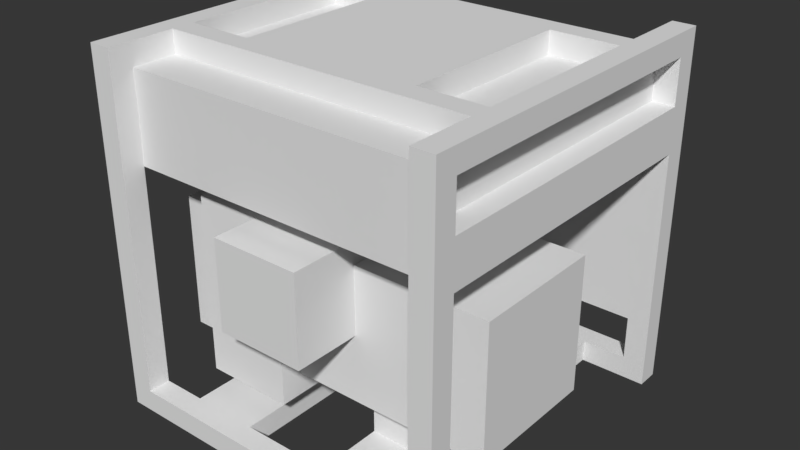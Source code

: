 # Source: gasgenerator.blend  (saved by Blender 2.79.0; exported with 4.5.12 LTS)
import bpy
from mathutils import Matrix  # noqa: F401  (used for matrix-valued properties, if any)

bpy.ops.wm.read_factory_settings(use_empty=True)
scene = bpy.context.scene
scene.name = 'Scene'

# ---- collections
col_collection_1 = bpy.data.collections.new('Collection 1'); scene.collection.children.link(col_collection_1)

# ---- world
world_world = bpy.data.worlds.new('World'); scene.world = world_world
world_world.color = (0.03741, 0.03741, 0.03741)
world_world.use_sun_shadow = False
world_world.sun_shadow_jitter_overblur = 0.0
world_world.cycles.sampling_method = 'MANUAL'

# ---- meshes
me_gas_generator = bpy.data.meshes.new('Gas-Generator')
me_gas_generator.from_pydata([(0.9375, -0.0625, 0.6875), (0.9375, -0.0625, 0.9375), (0.0625, -0.0625, 0.6875), (0.0625, -0.0625, 0.9375), (0.9375, -0.9375, 0.6875), (0.9375, -0.9375, 0.9375), (0.0625, -0.9375, 0.6875), (0.0625, -0.9375, 0.9375), (0.0625, -0.0625, 0.6875), (0.0625, -0.0625, 0.8125), (2.98e-08, -0.0625, 0.6875), (2.98e-08, -0.0625, 0.8125), (0.0625, -0.9375, 0.6875), (0.0625, -0.9375, 0.8125), (0.0, -0.9375, 0.6875), (0.0, -0.9375, 0.8125), (0.375, -0.0625, 0.0), (0.375, -0.0625, 0.0625), (0.1875, -0.0625, 0.0), (0.1875, -0.0625, 0.0625), (0.375, -0.9375, 0.0), (0.375, -0.9375, 0.0625), (0.1875, -0.9375, 0.0), (0.1875, -0.9375, 0.0625), (1.0, -0.9375, 0.0), (1.0, -0.9375, 0.0625), (0.0, -0.9375, 0.0), (0.0, -0.9375, 0.0625), (1.0, -1.0, 0.0), (1.0, -1.0, 0.0625), (0.0, -1.0, 0.0), (0.0, -1.0, 0.0625), (0.0625, -0.9375, 0.0625), (0.0625, -0.9375, 0.9375), (0.0, -0.9375, 0.0625), (0.0, -0.9375, 0.9375), (0.0625, -1.0, 0.0625), (0.0625, -1.0, 0.9375), (0.0, -1.0, 0.0625), (0.0, -1.0, 0.9375), (1.0, -2.98e-08, 0.9375), (1.0, -2.98e-08, 1.0), (0.9375, -2.98e-08, 0.9375), (0.9375, -2.98e-08, 1.0), (1.0, -1.0, 0.9375), (1.0, -1.0, 1.0), (0.9375, -1.0, 0.9375), (0.9375, -1.0, 1.0), (0.625, -0.6875, 0.3744), (0.625, -0.6875, 0.6244), (0.375, -0.6875, 0.3744), (0.375, -0.6875, 0.6244), (0.625, -1.0, 0.3744), (0.625, -1.0, 0.6244), (0.375, -1.0, 0.3744), (0.375, -1.0, 0.6244), (0.75, -0.25, 0.9375), (0.75, -0.25, 1.0), (0.25, -0.25, 0.9375), (0.25, -0.25, 1.0), (0.75, -0.75, 0.9375), (0.75, -0.75, 1.0), (0.25, -0.75, 0.9375), (0.25, -0.75, 1.0), (0.375, -0.5, 0.625), (0.375, -0.5, 0.6875), (0.25, -0.5, 0.625), (0.25, -0.5, 0.6875), (0.375, -0.625, 0.625), (0.375, -0.625, 0.6875), (0.25, -0.625, 0.625), (0.25, -0.625, 0.6875), (0.8125, -0.5, 0.0625), (0.8125, -0.5, 0.1875), (0.625, -0.5, 0.0625), (0.625, -0.5, 0.1875), (0.8125, -0.75, 0.0625), (0.8125, -0.75, 0.1875), (0.625, -0.75, 0.0625), (0.625, -0.75, 0.1875), (0.375, -0.5, 0.0625), (0.375, -0.5, 0.125), (0.1875, -0.5, 0.0625), (0.1875, -0.5, 0.125), (0.375, -0.75, 0.0625), (0.375, -0.75, 0.125), (0.1875, -0.75, 0.0625), (0.1875, -0.75, 0.125), (0.3125, -0.3125, 0.375), (0.3125, -0.3125, 0.5), (0.1875, -0.3125, 0.375), (0.1875, -0.3125, 0.5), (0.3125, -0.375, 0.375), (0.3125, -0.375, 0.5), (0.1875, -0.375, 0.375), (0.1875, -0.375, 0.5), (0.625, -0.125, 0.3125), (0.625, -0.125, 0.5625), (0.0625, -0.125, 0.3125), (0.0625, -0.125, 0.5625), (0.625, -0.3125, 0.3125), (0.625, -0.3125, 0.5625), (0.0625, -0.3125, 0.3125), (0.0625, -0.3125, 0.5625), (1.0, -0.0625, 0.6875), (1.0, -0.0625, 0.8125), (0.9375, -0.0625, 0.6875), (0.9375, -0.0625, 0.8125), (1.0, -0.9375, 0.6875), (1.0, -0.9375, 0.8125), (0.9375, -0.9375, 0.6875), (0.9375, -0.9375, 0.8125), (1.0, -0.4375, 0.1875), (1.0, -0.4375, 0.5625), (0.0625, -0.4375, 0.1875), (0.0625, -0.4375, 0.5625), (1.0, -0.8125, 0.1875), (1.0, -0.8125, 0.5625), (0.0625, -0.8125, 0.1875), (0.0625, -0.8125, 0.5625), (0.4375, -0.375, 0.125), (0.4375, -0.375, 0.625), (0.1875, -0.375, 0.125), (0.1875, -0.375, 0.625), (0.4375, -0.875, 0.125), (0.4375, -0.875, 0.625), (0.1875, -0.875, 0.125), (0.1875, -0.875, 0.625), (0.0625, -0.5, 0.25), (0.0625, -0.5, 0.5), (0.0, -0.5, 0.25), (0.0, -0.5, 0.5), (0.0625, -0.75, 0.25), (0.0625, -0.75, 0.5), (0.0, -0.75, 0.25), (0.0, -0.75, 0.5), (0.8125, -0.0625, 0.0), (0.8125, -0.0625, 0.0625), (0.625, -0.0625, 0.0), (0.625, -0.0625, 0.0625), (0.8125, -0.9375, 0.0), (0.8125, -0.9375, 0.0625), (0.625, -0.9375, 0.0), (0.625, -0.9375, 0.0625), (0.0625, 0.0, 0.8125), (0.0625, 0.0, 0.9375), (2.98e-08, 0.0, 0.8125), (2.98e-08, 0.0, 0.9375), (0.0625, -0.0625, 0.8125), (0.0625, -0.0625, 0.9375), (2.98e-08, -0.0625, 0.8125), (2.98e-08, -0.0625, 0.9375), (1.0, -2.98e-08, 0.8125), (1.0, -2.98e-08, 0.9375), (0.9375, -2.98e-08, 0.8125), (0.9375, -2.98e-08, 0.9375), (1.0, -0.0625, 0.8125), (1.0, -0.0625, 0.9375), (0.9375, -0.0625, 0.8125), (0.9375, -0.0625, 0.9375), (0.9375, -0.1875, 0.9375), (0.9375, -0.1875, 1.0), (0.0625, -0.1875, 0.9375), (0.0625, -0.1875, 1.0), (0.9375, -0.25, 0.9375), (0.9375, -0.25, 1.0), (0.0625, -0.25, 0.9375), (0.0625, -0.25, 1.0), (0.0625, 0.0, 0.9375), (0.0625, 0.0, 1.0), (2.98e-08, 0.0, 0.9375), (2.98e-08, 0.0, 1.0), (0.0625, -1.0, 0.9375), (0.0625, -1.0, 1.0), (0.0, -1.0, 0.9375), (0.0, -1.0, 1.0), (0.9375, -0.75, 0.9375), (0.9375, -0.75, 1.0), (0.0625, -0.75, 0.9375), (0.0625, -0.75, 1.0), (0.9375, -0.8125, 0.9375), (0.9375, -0.8125, 1.0), (0.0625, -0.8125, 0.9375), (0.0625, -0.8125, 1.0), (1.0, -0.9375, 0.0625), (1.0, -0.9375, 0.9375), (0.9375, -0.9375, 0.0625), (0.9375, -0.9375, 0.9375), (1.0, -1.0, 0.0625), (1.0, -1.0, 0.9375), (0.9375, -1.0, 0.0625), (0.9375, -1.0, 0.9375), (0.0625, 0.0, 0.0625), (0.0625, 0.0, 0.1875), (2.98e-08, 0.0, 0.0625), (2.98e-08, 0.0, 0.1875), (0.0625, -0.0625, 0.0625), (0.0625, -0.0625, 0.1875), (2.98e-08, -0.0625, 0.0625), (2.98e-08, -0.0625, 0.1875), (1.0, -2.98e-08, 0.0625), (1.0, -2.98e-08, 0.1875), (0.9375, -2.98e-08, 0.0625), (0.9375, -2.98e-08, 0.1875), (1.0, -0.0625, 0.0625), (1.0, -0.0625, 0.1875), (0.9375, -0.0625, 0.0625), (0.9375, -0.0625, 0.1875), (1.0, -2.98e-08, 0.0), (1.0, -2.98e-08, 0.0625), (2.98e-08, 0.0, 0.0), (2.98e-08, 0.0, 0.0625), (1.0, -0.0625, 0.0), (1.0, -0.0625, 0.0625), (2.98e-08, -0.0625, 0.0), (2.98e-08, -0.0625, 0.0625), (1.0, -2.98e-08, 0.1875), (1.0, -2.98e-08, 0.8125), (2.98e-08, 0.0, 0.1875), (2.98e-08, 0.0, 0.8125), (1.0, -0.0625, 0.1875), (1.0, -0.0625, 0.8125), (2.98e-08, -0.0625, 0.1875), (2.98e-08, -0.0625, 0.8125)], [(8, 9), (13, 12), (107, 106), (111, 110), (166, 162), (160, 164), (182, 178), (176, 180)], [(0, 2, 3, 1), (2, 6, 7, 3), (6, 4, 5, 7), (4, 0, 1, 5), (2, 0, 4, 6), (7, 5, 1, 3), (10, 14, 15, 11), (10, 8, 12, 14), (15, 13, 9, 11), (18, 22, 23, 19), (20, 16, 17, 21), (18, 16, 20, 22), (23, 21, 17, 19), (24, 26, 27, 25), (26, 30, 31, 27), (30, 28, 29, 31), (28, 24, 25, 29), (26, 24, 28, 30), (31, 29, 25, 27), (32, 34, 35, 33), (34, 38, 39, 35), (38, 36, 37, 39), (36, 32, 33, 37), (40, 42, 43, 41), (42, 46, 47, 43), (46, 44, 45, 47), (44, 40, 41, 45), (42, 40, 44, 46), (47, 45, 41, 43), (48, 50, 51, 49), (50, 54, 55, 51), (54, 52, 53, 55), (52, 48, 49, 53), (50, 48, 52, 54), (55, 53, 49, 51), (56, 58, 59, 57), (58, 62, 63, 59), (62, 60, 61, 63), (60, 56, 57, 61), (63, 61, 57, 59), (64, 66, 67, 65), (66, 70, 71, 67), (70, 68, 69, 71), (68, 64, 65, 69), (72, 74, 75, 73), (74, 78, 79, 75), (78, 76, 77, 79), (76, 72, 73, 77), (80, 82, 83, 81), (82, 86, 87, 83), (86, 84, 85, 87), (84, 80, 81, 85), (90, 94, 95, 91), (92, 88, 89, 93), (90, 88, 92, 94), (95, 93, 89, 91), (96, 98, 99, 97), (98, 102, 103, 99), (102, 100, 101, 103), (100, 96, 97, 101), (98, 96, 100, 102), (103, 101, 97, 99), (108, 104, 105, 109), (106, 104, 108, 110), (111, 109, 105, 107), (112, 114, 115, 113), (114, 118, 119, 115), (118, 116, 117, 119), (116, 112, 113, 117), (114, 112, 116, 118), (119, 117, 113, 115), (120, 122, 123, 121), (122, 126, 127, 123), (126, 124, 125, 127), (124, 120, 121, 125), (122, 120, 124, 126), (127, 125, 121, 123), (128, 130, 131, 129), (130, 134, 135, 131), (134, 132, 133, 135), (130, 128, 132, 134), (135, 133, 129, 131), (138, 142, 143, 139), (140, 136, 137, 141), (138, 136, 140, 142), (143, 141, 137, 139), (144, 146, 147, 145), (146, 150, 151, 147), (150, 148, 149, 151), (148, 144, 145, 149), (152, 154, 155, 153), (154, 158, 159, 155), (158, 156, 157, 159), (156, 152, 153, 157), (160, 162, 163, 161), (166, 164, 165, 167), (167, 165, 161, 163), (168, 170, 171, 169), (170, 174, 175, 171), (174, 172, 173, 175), (172, 168, 169, 173), (170, 168, 172, 174), (175, 173, 169, 171), (176, 178, 179, 177), (182, 180, 181, 183), (183, 181, 177, 179), (184, 186, 187, 185), (186, 190, 191, 187), (190, 188, 189, 191), (188, 184, 185, 189), (192, 194, 195, 193), (194, 198, 199, 195), (198, 196, 197, 199), (196, 192, 193, 197), (200, 202, 203, 201), (202, 206, 207, 203), (206, 204, 205, 207), (204, 200, 201, 205), (208, 210, 211, 209), (210, 214, 215, 211), (214, 212, 213, 215), (212, 208, 209, 213), (210, 208, 212, 214), (215, 213, 209, 211), (216, 218, 219, 217), (218, 222, 223, 219), (222, 220, 221, 223), (220, 216, 217, 221), (218, 216, 220, 222), (223, 221, 217, 219)])
_uv = me_gas_generator.uv_layers.new(name='UVMap')
_uv.uv.foreach_set('vector', [1.0, 0.6087, 0.6957, 0.6087, 0.6957, 0.6957, 1.0, 0.6957, 0.6957, 0.6957, 1.0, 0.6957, 1.0, 0.6087, 0.6957, 0.6087, 1.0, 0.6087, 0.6957, 0.6087, 0.6957, 0.6957, 1.0, 0.6957, 0.6957, 0.6957, 1.0, 0.6957, 1.0, 0.6087, 0.6957, 0.6087, 1.0, 0.6957, 0.6957, 0.6957, 0.6957, 1.0, 1.0, 1.0, 1.0, 0.6957, 0.6957, 0.6957, 0.6957, 1.0, 1.0, 1.0, 0.3261, 0.6087, 0.02174, 0.6087, 0.02174, 0.6522, 0.3261, 0.6522, 0.02174, 0.6522, 0.02174, 0.6739, 0.3261, 0.6739, 0.3261, 0.6522, 0.3261, 0.6739, 0.3261, 0.6522, 0.02174, 0.6522, 0.02174, 0.6739, 0.02174, 0.6739, 0.3261, 0.6739, 0.3261, 0.6522, 0.02174, 0.6522, 0.3261, 0.6522, 0.02174, 0.6522, 0.02174, 0.6739, 0.3261, 0.6739, 0.1739, 0.6739, 0.1087, 0.6739, 0.1087, 0.9783, 0.1739, 0.9783, 0.1087, 0.9783, 0.1739, 0.9783, 0.1739, 0.6739, 0.1087, 0.6739, 0.3478, 0.6522, 0.0, 0.6522, 0.0, 0.6739, 0.3478, 0.6739, 0.02174, 0.6522, 0.0, 0.6522, 0.0, 0.6739, 0.02174, 0.6739, 0.3478, 0.6522, 0.0, 0.6522, 0.0, 0.6739, 0.3478, 0.6739, 0.3478, 0.6522, 0.3261, 0.6522, 0.3261, 0.6739, 0.3478, 0.6739, 0.3478, 0.6522, 0.0, 0.6522, 0.0, 0.6739, 0.3478, 0.6739, 0.3478, 0.6522, 0.0, 0.6522, 0.0, 0.6739, 0.3478, 0.6739, 0.02174, 0.6739, 0.0, 0.6739, 0.0, 1.0, 0.02174, 1.0, 0.02174, 0.6739, 0.0, 0.6739, 0.0, 1.0, 0.02174, 1.0, 0.02174, 0.6739, 0.0, 0.6739, 0.0, 1.0, 0.02174, 1.0, 0.02174, 0.6739, 0.0, 0.6739, 0.0, 1.0, 0.02174, 1.0, 0.02174, 0.9783, 0.0, 0.9783, 0.0, 1.0, 0.02174, 1.0, 0.3478, 0.9783, 0.0, 0.9783, 0.0, 1.0, 0.3478, 1.0, 0.02174, 0.9783, 0.0, 0.9783, 0.0, 1.0, 0.02174, 1.0, 0.0, 1.0, 0.3478, 1.0, 0.3478, 0.9783, 0.0, 0.9783, 0.3478, 1.0, 0.3478, 0.9783, 0.0, 0.9783, 0.0, 1.0, 0.0, 0.9783, 0.0, 1.0, 0.3478, 1.0, 0.3478, 0.9783, 0.08696, 0.5217, 0.0, 0.5217, 0.0, 0.6087, 0.08696, 0.6087, 0.08696, 0.6087, 0.1957, 0.6087, 0.1957, 0.5217, 0.08696, 0.5217, 0.2609, 0.5217, 0.1739, 0.5217, 0.1739, 0.6087, 0.2609, 0.6087, 0.1957, 0.5217, 0.08696, 0.5217, 0.08696, 0.6087, 0.1957, 0.6087, 0.08696, 0.5217, 0.08696, 0.6087, 0.1957, 0.6087, 0.1957, 0.5217, 0.1957, 0.6087, 0.1957, 0.5217, 0.08696, 0.5217, 0.08696, 0.6087, 0.2609, 0.6522, 0.08696, 0.6522, 0.08696, 0.6739, 0.2609, 0.6739, 0.02174, 0.913, 0.02174, 0.7391, 0.0, 0.7391, 0.0, 0.913, 0.2609, 0.9783, 0.08696, 0.9783, 0.08696, 1.0, 0.2609, 1.0, 0.3478, 0.913, 0.3478, 0.7391, 0.3261, 0.7391, 0.3261, 0.913, 0.1739, 0.3478, 0.0, 0.3478, 0.0, 0.5217, 0.1739, 0.5217, 0.5217, 0.3696, 0.4783, 0.3696, 0.4783, 0.3913, 0.5217, 0.3913, 0.5217, 0.3696, 0.4783, 0.3696, 0.4783, 0.3913, 0.5217, 0.3913, 0.5217, 0.3696, 0.4783, 0.3696, 0.4783, 0.3913, 0.5217, 0.3913, 0.5217, 0.3696, 0.4783, 0.3696, 0.4783, 0.3913, 0.5217, 0.3913, 0.2609, 0.6739, 0.3261, 0.6739, 0.3261, 0.7174, 0.2609, 0.7174, 0.3261, 0.6739, 0.2391, 0.6739, 0.2391, 0.7174, 0.3261, 0.7174, 0.2609, 0.6739, 0.3261, 0.6739, 0.3261, 0.7174, 0.2609, 0.7174, 0.3261, 0.6739, 0.2391, 0.6739, 0.2391, 0.7174, 0.3261, 0.7174, 0.3478, 0.6957, 0.2826, 0.6957, 0.2826, 0.7174, 0.3478, 0.7174, 0.3478, 0.6957, 0.2826, 0.6957, 0.2826, 0.7174, 0.3478, 0.7174, 0.3478, 0.6957, 0.2826, 0.6957, 0.2826, 0.7174, 0.3478, 0.7174, 0.3478, 0.6957, 0.2826, 0.6957, 0.2826, 0.7174, 0.3478, 0.7174, 0.4783, 0.3696, 0.4783, 0.3913, 0.5217, 0.3913, 0.5217, 0.3696, 0.5217, 0.3913, 0.5217, 0.3696, 0.4783, 0.3696, 0.4783, 0.3913, 0.5217, 0.3696, 0.4783, 0.3696, 0.4783, 0.3913, 0.5217, 0.3913, 0.4783, 0.3913, 0.5217, 0.3913, 0.5217, 0.3696, 0.4783, 0.3696, 0.8043, 0.3261, 0.6087, 0.3261, 0.6087, 0.413, 0.8043, 0.413, 0.6087, 0.413, 0.6739, 0.413, 0.6739, 0.3261, 0.6087, 0.3261, 0.6087, 0.413, 0.8043, 0.413, 0.8043, 0.3261, 0.6087, 0.3261, 0.5435, 0.3261, 0.5435, 0.413, 0.6087, 0.413, 0.6087, 0.3261, 0.6087, 0.3261, 0.8043, 0.3261, 0.8043, 0.2609, 0.6087, 0.2609, 0.6087, 0.3261, 0.8043, 0.3261, 0.8043, 0.2609, 0.6087, 0.2609, 0.3261, 0.6087, 0.02174, 0.6087, 0.02174, 0.6522, 0.3261, 0.6522, 0.02174, 0.6522, 0.02174, 0.6739, 0.3261, 0.6739, 0.3261, 0.6522, 0.3261, 0.6739, 0.3261, 0.6522, 0.02174, 0.6522, 0.02174, 0.6739, 0.7391, 0.5435, 0.413, 0.5435, 0.413, 0.413, 0.7391, 0.413, 0.2609, 0.5435, 0.3913, 0.5435, 0.3913, 0.413, 0.2609, 0.413, 0.413, 0.413, 0.7391, 0.413, 0.7391, 0.5435, 0.413, 0.5435, 0.8696, 0.5435, 0.8696, 0.413, 0.7391, 0.413, 0.7391, 0.5435, 0.413, 0.5435, 0.7391, 0.5435, 0.7391, 0.413, 0.413, 0.413, 0.413, 0.5435, 0.7391, 0.5435, 0.7391, 0.413, 0.413, 0.413, 0.5435, 0.3913, 0.4565, 0.3913, 0.4565, 0.5652, 0.5435, 0.5652, 0.8043, 0.2391, 0.8043, 0.413, 0.9783, 0.413, 0.9783, 0.2391, 0.4565, 0.1957, 0.5435, 0.1957, 0.5435, 0.3696, 0.4565, 0.3696, 0.8043, 0.2391, 0.8043, 0.413, 0.9783, 0.413, 0.9783, 0.2391, 0.4565, 0.5652, 0.5435, 0.5652, 0.5435, 0.3913, 0.4565, 0.3913, 0.4565, 0.5652, 0.5435, 0.5652, 0.5435, 0.3913, 0.4565, 0.3913, 0.3696, 0.4348, 0.3478, 0.4348, 0.3478, 0.5217, 0.3696, 0.5217, 0.2826, 0.5217, 0.3696, 0.5217, 0.3696, 0.4348, 0.2826, 0.4348, 0.3043, 0.4348, 0.2826, 0.4348, 0.2826, 0.5217, 0.3043, 0.5217, 0.3696, 0.4565, 0.3696, 0.4348, 0.2826, 0.4348, 0.2826, 0.4565, 0.2826, 0.5, 0.2826, 0.5217, 0.3696, 0.5217, 0.3696, 0.5, 0.02174, 0.6739, 0.3261, 0.6739, 0.3261, 0.6522, 0.02174, 0.6522, 0.3261, 0.6522, 0.02174, 0.6522, 0.02174, 0.6739, 0.3261, 0.6739, 0.1739, 0.6739, 0.1087, 0.6739, 0.1087, 0.9783, 0.1739, 0.9783, 0.1087, 0.9783, 0.1739, 0.9783, 0.1739, 0.6739, 0.1087, 0.6739, 0.02174, 0.9348, 0.0, 0.9348, 0.0, 0.9783, 0.02174, 0.9783, 0.02174, 0.9348, 0.0, 0.9348, 0.0, 0.9783, 0.02174, 0.9783, 0.02174, 0.9348, 0.0, 0.9348, 0.0, 0.9783, 0.02174, 0.9783, 0.02174, 0.9348, 0.0, 0.9348, 0.0, 0.9783, 0.02174, 0.9783, 0.02174, 0.9348, 0.0, 0.9348, 0.0, 0.9783, 0.02174, 0.9783, 0.02174, 0.9348, 0.0, 0.9348, 0.0, 0.9783, 0.02174, 0.9783, 0.02174, 0.9348, 0.0, 0.9348, 0.0, 0.9783, 0.02174, 0.9783, 0.02174, 0.9348, 0.0, 0.9348, 0.0, 0.9783, 0.02174, 0.9783, 0.3478, 0.6522, 0.0, 0.6522, 0.0, 0.6739, 0.3478, 0.6739, 0.3478, 0.9783, 0.0, 0.9783, 0.0, 1.0, 0.3478, 1.0, 0.06522, 0.9783, 0.06522, 0.6739, 0.04348, 0.6739, 0.04348, 0.9783, 0.02174, 0.9783, 0.0, 0.9783, 0.0, 1.0, 0.02174, 1.0, 0.3478, 0.9783, 0.0, 0.9783, 0.0, 1.0, 0.3478, 1.0, 0.02174, 0.9783, 0.0, 0.9783, 0.0, 1.0, 0.02174, 1.0, 0.0, 1.0, 0.3478, 1.0, 0.3478, 0.9783, 0.0, 0.9783, 0.3478, 1.0, 0.3478, 0.9783, 0.0, 0.9783, 0.0, 1.0, 0.0, 0.9783, 0.0, 1.0, 0.3478, 1.0, 0.3478, 0.9783, 0.0, 1.0, 0.3478, 1.0, 0.3478, 0.9783, 0.0, 0.9783, 0.3478, 0.6522, 0.0, 0.6522, 0.0, 0.6739, 0.3478, 0.6739, 0.08696, 0.9783, 0.08696, 0.6739, 0.06522, 0.6739, 0.06522, 0.9783, 0.02174, 0.6739, 0.0, 0.6739, 0.0, 1.0, 0.02174, 1.0, 0.02174, 0.6739, 0.0, 0.6739, 0.0, 1.0, 0.02174, 1.0, 0.02174, 0.6739, 0.0, 0.6739, 0.0, 1.0, 0.02174, 1.0, 0.02174, 0.6739, 0.0, 0.6739, 0.0, 1.0, 0.02174, 1.0, 0.02174, 0.6739, 0.0, 0.6739, 0.0, 0.7174, 0.02174, 0.7174, 0.02174, 0.6739, 0.0, 0.6739, 0.0, 0.7174, 0.02174, 0.7174, 0.02174, 0.6739, 0.0, 0.6739, 0.0, 0.7174, 0.02174, 0.7174, 0.02174, 0.6739, 0.0, 0.6739, 0.0, 0.7174, 0.02174, 0.7174, 0.3478, 0.6739, 0.3261, 0.6739, 0.3261, 0.7174, 0.3478, 0.7174, 0.3478, 0.6739, 0.3261, 0.6739, 0.3261, 0.7174, 0.3478, 0.7174, 0.3478, 0.6739, 0.3261, 0.6739, 0.3261, 0.7174, 0.3478, 0.7174, 0.3478, 0.6739, 0.3261, 0.6739, 0.3261, 0.7174, 0.3478, 0.7174, 0.3478, 0.6522, 0.0, 0.6522, 0.0, 0.6739, 0.3478, 0.6739, 0.02174, 0.6522, 0.0, 0.6522, 0.0, 0.6739, 0.02174, 0.6739, 0.3478, 0.6522, 0.0, 0.6522, 0.0, 0.6739, 0.3478, 0.6739, 0.3478, 0.6522, 0.3261, 0.6522, 0.3261, 0.6739, 0.3478, 0.6739, 0.3478, 0.6522, 0.0, 0.6522, 0.0, 0.6739, 0.3478, 0.6739, 0.3478, 0.6522, 0.0, 0.6522, 0.0, 0.6739, 0.3478, 0.6739, 0.6957, 0.5652, 0.3478, 0.5652, 0.3478, 0.7826, 0.6957, 0.7826, 0.3478, 0.7174, 0.3261, 0.7174, 0.3261, 0.9348, 0.3478, 0.9348, 0.6957, 0.7826, 0.3478, 0.7826, 0.3478, 1.0, 0.6957, 1.0, 0.3478, 0.7174, 0.3261, 0.7174, 0.3261, 0.9348, 0.3478, 0.9348, 0.3478, 0.9783, 0.0, 0.9783, 0.0, 1.0, 0.3478, 1.0, 0.3478, 0.9783, 0.0, 0.9783, 0.0, 1.0, 0.3478, 1.0])
me_gas_generator.use_remesh_preserve_volume = False
me_gas_generator.use_remesh_preserve_attributes = False
me_gas_generator.use_mirror_vertex_groups = False
me_gas_generator.update()
me_template = bpy.data.meshes.new('!Template')
me_template.from_pydata([(0.0, 0.0, 0.0), (0.0, 0.0, 1.0), (0.0, 1.0, 0.0), (0.0, 1.0, 1.0), (1.0, 0.0, 0.0), (1.0, 0.0, 1.0), (1.0, 1.0, 0.0), (1.0, 1.0, 1.0)], [], [(0, 1, 3, 2), (2, 3, 7, 6), (6, 7, 5, 4), (4, 5, 1, 0), (2, 6, 4, 0), (7, 3, 1, 5)])
me_template.use_remesh_preserve_volume = False
me_template.use_remesh_preserve_attributes = False
me_template.use_mirror_vertex_groups = False
me_template.update()

# ---- objects
ob_gas_generator = bpy.data.objects.new('Gas-Generator', me_gas_generator)
ob_template = bpy.data.objects.new('!Template', me_template)

# ---- transforms, parenting, visibility, modifiers, constraints
ob_gas_generator.location = (0.0, 0.0, 0.0)
ob_gas_generator.lineart.crease_threshold = 0.0
ob_template.location = (0.0, 0.0, 0.0)
ob_template.scale = (0.0625, 0.0625, 0.0625)
ob_template.hide_viewport = True
ob_template.hide_select = True
ob_template.hide_render = True
ob_template.lineart.crease_threshold = 0.0

# ---- collection membership
col_collection_1.objects.link(ob_gas_generator)
col_collection_1.objects.link(ob_template)

# ---- scene / render settings (as saved in the file)
scene.frame_start = 1; scene.frame_end = 250; scene.frame_set(1)
scene.render.engine = 'BLENDER_EEVEE_NEXT'
scene.render.image_settings.compression = 90
scene.render.resolution_x = 1280
scene.render.resolution_y = 720
scene.render.dither_intensity = 0.0
scene.cycles.use_denoising = False
scene.cycles.samples = 128
scene.cycles.sampling_pattern = 'TABULATED_SOBOL'
scene.cycles.use_adaptive_sampling = False
scene.cycles.use_light_tree = False
scene.cycles.blur_glossy = 0.0
scene.cycles.sample_clamp_indirect = 0.0
scene.view_settings.view_transform = 'Standard'
bpy.context.view_layer.update()

# ---- added for rendering (the .blend has no active camera and no usable light): camera, sun
cam_auto = bpy.data.cameras.new('AutoCamera')
cam_auto.lens = 50.0
cam_auto.sensor_width = 36.0
cam_auto.clip_end = 1000.0
ob_auto_camera = bpy.data.objects.new('AutoCamera', cam_auto)
scene.collection.objects.link(ob_auto_camera)
ob_auto_camera.location = (2.10254, -2.42304, 1.78203)
ob_auto_camera.rotation_euler = (1.09748, -7.21219e-08, 0.694738)
scene.camera = ob_auto_camera
light_auto_sun = bpy.data.lights.new('AutoSun', 'SUN')
light_auto_sun.energy = 3.0
light_auto_sun.angle = 0.0523599
ob_auto_sun = bpy.data.objects.new('AutoSun', light_auto_sun)
scene.collection.objects.link(ob_auto_sun)
ob_auto_sun.rotation_euler = (0.872665, 0.174533, 0.523599)
bpy.context.view_layer.update()
